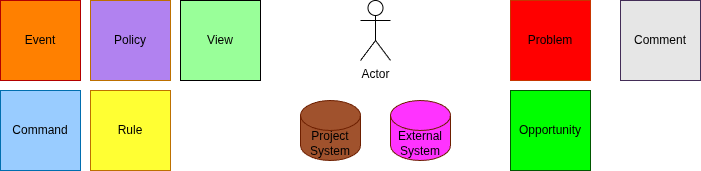

The diagram above was exported from draw.io. Its source (the exported page's mxGraphModel, read from the mxfile embedded in the PNG):
<mxGraphModel dx="1955" dy="756" grid="1" gridSize="10" guides="1" tooltips="1" connect="1" arrows="1" fold="1" page="1" pageScale="1" pageWidth="827" pageHeight="1169" math="0" shadow="0">
  <root>
    <mxCell id="0" />
    <mxCell id="1" parent="0" />
    <mxCell id="17" value="Event" style="whiteSpace=wrap;html=1;aspect=fixed;fillColor=#FF8000;strokeColor=#B20000;fontColor=#000000;" vertex="1" parent="1">
      <mxGeometry x="10" y="10" width="80" height="80" as="geometry" />
    </mxCell>
    <mxCell id="18" value="Opportunity" style="whiteSpace=wrap;html=1;aspect=fixed;fillColor=#00FF00;strokeColor=#005700;fontColor=#000000;" vertex="1" parent="1">
      <mxGeometry x="520" y="100" width="80" height="80" as="geometry" />
    </mxCell>
    <mxCell id="19" value="Problem" style="whiteSpace=wrap;html=1;aspect=fixed;fillColor=#FF0000;strokeColor=#C73500;fontColor=#000000;" vertex="1" parent="1">
      <mxGeometry x="520" y="10" width="80" height="80" as="geometry" />
    </mxCell>
    <mxCell id="20" value="Actor" style="shape=umlActor;verticalLabelPosition=bottom;verticalAlign=top;html=1;outlineConnect=0;" vertex="1" parent="1">
      <mxGeometry x="370" y="10" width="30" height="60" as="geometry" />
    </mxCell>
    <mxCell id="21" value="External System" style="shape=cylinder3;whiteSpace=wrap;html=1;boundedLbl=1;backgroundOutline=1;size=15;fillColor=#FF33FF;fontColor=default;strokeColor=#6D1F00;" vertex="1" parent="1">
      <mxGeometry x="400" y="110" width="60" height="60" as="geometry" />
    </mxCell>
    <mxCell id="22" value="Command" style="whiteSpace=wrap;html=1;aspect=fixed;fillColor=#99CCFF;strokeColor=#006EAF;fontColor=#000000;" vertex="1" parent="1">
      <mxGeometry x="10" y="100" width="80" height="80" as="geometry" />
    </mxCell>
    <mxCell id="23" value="Policy" style="whiteSpace=wrap;html=1;aspect=fixed;fillColor=#B182F0;strokeColor=#BD7000;fontColor=#000000;" vertex="1" parent="1">
      <mxGeometry x="100" y="10" width="80" height="80" as="geometry" />
    </mxCell>
    <mxCell id="24" value="Comment" style="whiteSpace=wrap;html=1;aspect=fixed;fillColor=#E6E6E6;strokeColor=#432D57;fontColor=#000000;" vertex="1" parent="1">
      <mxGeometry x="630" y="10" width="80" height="80" as="geometry" />
    </mxCell>
    <mxCell id="25" value="Rule" style="whiteSpace=wrap;html=1;aspect=fixed;fillColor=#FFFF33;strokeColor=#BD7000;fontColor=#000000;fillStyle=solid;" vertex="1" parent="1">
      <mxGeometry x="100" y="100" width="80" height="80" as="geometry" />
    </mxCell>
    <mxCell id="26" value="View" style="whiteSpace=wrap;html=1;aspect=fixed;fillColor=#99FF99;strokeColor=#000000;fontColor=#000000;" vertex="1" parent="1">
      <mxGeometry x="190" y="10" width="80" height="80" as="geometry" />
    </mxCell>
    <mxCell id="27" value="Project System" style="shape=cylinder3;whiteSpace=wrap;html=1;boundedLbl=1;backgroundOutline=1;size=15;fillColor=#a0522d;fontColor=default;strokeColor=#6D1F00;" vertex="1" parent="1">
      <mxGeometry x="310" y="110" width="60" height="60" as="geometry" />
    </mxCell>
  </root>
</mxGraphModel>